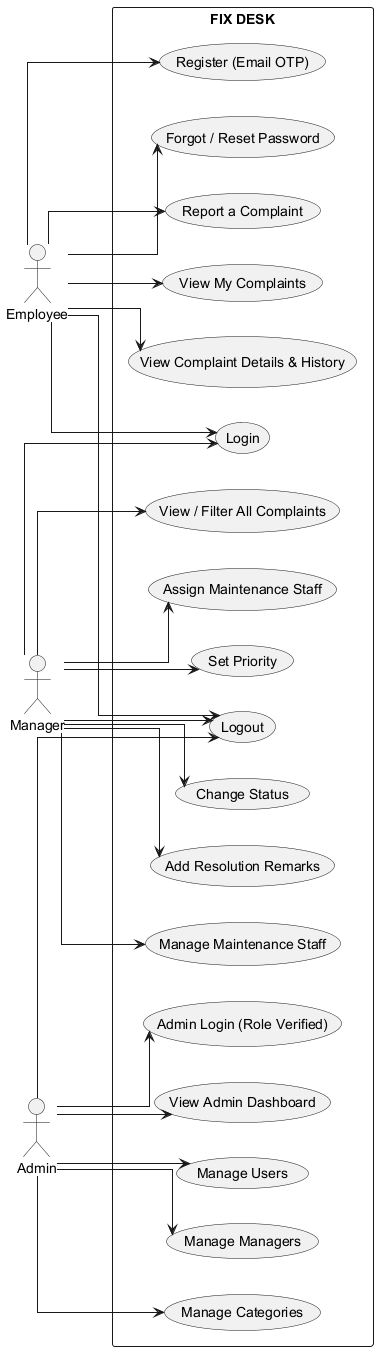

The diagram above was rendered by PlantUML. Its source (embedded in the PNG):
@startuml
skinparam backgroundColor white
skinparam shadowing false
skinparam linetype ortho
skinparam defaultFontName Helvetica
left to right direction

actor "Employee" as EMP
actor "Manager" as MGR
actor "Admin" as ADM

rectangle "FIX DESK" as BOUNDARY {
  usecase "Register (Email OTP)" as E1
  usecase "Login" as E2
  usecase "Logout" as E3
  usecase "Forgot / Reset Password" as E4
  usecase "Report a Complaint" as E5
  usecase "View My Complaints" as E6
  usecase "View Complaint Details & History" as E7

  usecase "View / Filter All Complaints" as M1
  usecase "Assign Maintenance Staff" as M2
  usecase "Set Priority" as M3
  usecase "Change Status" as M4
  usecase "Add Resolution Remarks" as M5
  usecase "Manage Maintenance Staff" as M6

  usecase "Admin Login (Role Verified)" as A1
  usecase "View Admin Dashboard" as A2
  usecase "Manage Users" as A3
  usecase "Manage Managers" as A4
  usecase "Manage Categories" as A5
}

' Employee associations
EMP --> E1
EMP --> E2
EMP --> E3
EMP --> E4
EMP --> E5
EMP --> E6
EMP --> E7

' Manager associations
MGR --> E2
MGR --> E3
MGR --> M1
MGR --> M2
MGR --> M3
MGR --> M4
MGR --> M5
MGR --> M6

' Admin associations
ADM --> A1
ADM --> E3
ADM --> A2
ADM --> A3
ADM --> A4
ADM --> A5
@enduml